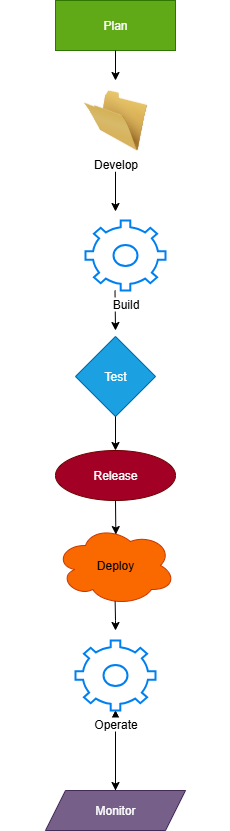

The diagram above was exported from draw.io. Its source (the exported page's mxGraphModel, read from the mxfile embedded in the PNG):
<mxGraphModel dx="1042" dy="562" grid="1" gridSize="10" guides="1" tooltips="1" connect="1" arrows="1" fold="1" page="1" pageScale="1" pageWidth="827" pageHeight="1169" math="0" shadow="0">
  <root>
    <mxCell id="0" />
    <mxCell id="1" parent="0" />
    <mxCell id="I8mAnksemK4hRhoxvPcx-1" value="Plan" style="rounded=0;whiteSpace=wrap;html=1;fillColor=#60a917;fontColor=#ffffff;strokeColor=#2D7600;" vertex="1" parent="1">
      <mxGeometry x="440" y="20" width="120" height="50" as="geometry" />
    </mxCell>
    <mxCell id="I8mAnksemK4hRhoxvPcx-5" value="Test" style="rhombus;whiteSpace=wrap;html=1;fillColor=#1ba1e2;fontColor=#ffffff;strokeColor=#006EAF;" vertex="1" parent="1">
      <mxGeometry x="460" y="356" width="80" height="80" as="geometry" />
    </mxCell>
    <mxCell id="I8mAnksemK4hRhoxvPcx-7" value="Release" style="ellipse;whiteSpace=wrap;html=1;fillColor=#a20025;fontColor=#ffffff;strokeColor=#6F0000;" vertex="1" parent="1">
      <mxGeometry x="440" y="470" width="120" height="50" as="geometry" />
    </mxCell>
    <mxCell id="I8mAnksemK4hRhoxvPcx-8" style="edgeStyle=orthogonalEdgeStyle;rounded=0;orthogonalLoop=1;jettySize=auto;html=1;exitX=0.5;exitY=1;exitDx=0;exitDy=0;" edge="1" parent="1">
      <mxGeometry relative="1" as="geometry">
        <mxPoint x="500" y="279" as="sourcePoint" />
        <mxPoint x="500" y="279" as="targetPoint" />
      </mxGeometry>
    </mxCell>
    <mxCell id="I8mAnksemK4hRhoxvPcx-9" value="Deploy" style="ellipse;shape=cloud;whiteSpace=wrap;html=1;fillColor=#fa6800;fontColor=#000000;strokeColor=#C73500;" vertex="1" parent="1">
      <mxGeometry x="440" y="545" width="120" height="80" as="geometry" />
    </mxCell>
    <mxCell id="I8mAnksemK4hRhoxvPcx-31" value="" style="edgeStyle=orthogonalEdgeStyle;rounded=0;orthogonalLoop=1;jettySize=auto;html=1;" edge="1" parent="1" source="I8mAnksemK4hRhoxvPcx-11" target="I8mAnksemK4hRhoxvPcx-22">
      <mxGeometry relative="1" as="geometry" />
    </mxCell>
    <mxCell id="I8mAnksemK4hRhoxvPcx-32" value="" style="edgeStyle=orthogonalEdgeStyle;rounded=0;orthogonalLoop=1;jettySize=auto;html=1;" edge="1" parent="1" source="I8mAnksemK4hRhoxvPcx-11" target="I8mAnksemK4hRhoxvPcx-22">
      <mxGeometry relative="1" as="geometry" />
    </mxCell>
    <mxCell id="I8mAnksemK4hRhoxvPcx-11" value="Monitor" style="shape=parallelogram;perimeter=parallelogramPerimeter;whiteSpace=wrap;html=1;fixedSize=1;fillColor=#76608a;fontColor=#ffffff;strokeColor=#432D57;" vertex="1" parent="1">
      <mxGeometry x="430" y="810" width="140" height="40" as="geometry" />
    </mxCell>
    <mxCell id="I8mAnksemK4hRhoxvPcx-16" value="" style="endArrow=classic;html=1;rounded=0;exitX=0.5;exitY=1;exitDx=0;exitDy=0;entryX=0.503;entryY=0.113;entryDx=0;entryDy=0;entryPerimeter=0;" edge="1" parent="1" source="I8mAnksemK4hRhoxvPcx-7" target="I8mAnksemK4hRhoxvPcx-9">
      <mxGeometry width="50" height="50" relative="1" as="geometry">
        <mxPoint x="530" y="320" as="sourcePoint" />
        <mxPoint x="500" y="440" as="targetPoint" />
      </mxGeometry>
    </mxCell>
    <mxCell id="I8mAnksemK4hRhoxvPcx-17" value="" style="endArrow=classic;html=1;rounded=0;exitX=0.5;exitY=1;exitDx=0;exitDy=0;" edge="1" parent="1" source="I8mAnksemK4hRhoxvPcx-5">
      <mxGeometry width="50" height="50" relative="1" as="geometry">
        <mxPoint x="530" y="320" as="sourcePoint" />
        <mxPoint x="500" y="470" as="targetPoint" />
      </mxGeometry>
    </mxCell>
    <mxCell id="I8mAnksemK4hRhoxvPcx-18" value="" style="endArrow=classic;html=1;rounded=0;exitX=0.5;exitY=1;exitDx=0;exitDy=0;" edge="1" parent="1">
      <mxGeometry width="50" height="50" relative="1" as="geometry">
        <mxPoint x="499.5" y="310" as="sourcePoint" />
        <mxPoint x="500" y="350" as="targetPoint" />
      </mxGeometry>
    </mxCell>
    <mxCell id="I8mAnksemK4hRhoxvPcx-19" value="" style="endArrow=classic;html=1;rounded=0;entryX=0.5;entryY=0;entryDx=0;entryDy=0;exitX=0.5;exitY=1;exitDx=0;exitDy=0;" edge="1" parent="1">
      <mxGeometry width="50" height="50" relative="1" as="geometry">
        <mxPoint x="500" y="191" as="sourcePoint" />
        <mxPoint x="500" y="231" as="targetPoint" />
      </mxGeometry>
    </mxCell>
    <mxCell id="I8mAnksemK4hRhoxvPcx-20" value="" style="endArrow=classic;html=1;rounded=0;entryX=0.5;entryY=0;entryDx=0;entryDy=0;exitX=0.5;exitY=1;exitDx=0;exitDy=0;" edge="1" parent="1" source="I8mAnksemK4hRhoxvPcx-1">
      <mxGeometry width="50" height="50" relative="1" as="geometry">
        <mxPoint x="530" y="320" as="sourcePoint" />
        <mxPoint x="500" y="100" as="targetPoint" />
      </mxGeometry>
    </mxCell>
    <mxCell id="I8mAnksemK4hRhoxvPcx-21" value="Develop" style="image;html=1;image=img/lib/clip_art/general/Empty_Folder_128x128.png" vertex="1" parent="1">
      <mxGeometry x="385" y="110" width="230" height="60" as="geometry" />
    </mxCell>
    <mxCell id="I8mAnksemK4hRhoxvPcx-30" value="" style="edgeStyle=orthogonalEdgeStyle;rounded=0;orthogonalLoop=1;jettySize=auto;html=1;" edge="1" parent="1" source="I8mAnksemK4hRhoxvPcx-22">
      <mxGeometry relative="1" as="geometry">
        <mxPoint x="500" y="810" as="targetPoint" />
      </mxGeometry>
    </mxCell>
    <mxCell id="I8mAnksemK4hRhoxvPcx-22" value="Operate" style="html=1;verticalLabelPosition=bottom;align=center;labelBackgroundColor=#ffffff;verticalAlign=top;strokeWidth=2;strokeColor=#0080F0;shadow=0;dashed=0;shape=mxgraph.ios7.icons.settings;" vertex="1" parent="1">
      <mxGeometry x="460" y="660" width="80" height="70" as="geometry" />
    </mxCell>
    <mxCell id="I8mAnksemK4hRhoxvPcx-25" value="" style="endArrow=classic;html=1;rounded=0;exitX=0.497;exitY=0.95;exitDx=0;exitDy=0;exitPerimeter=0;" edge="1" parent="1" source="I8mAnksemK4hRhoxvPcx-9">
      <mxGeometry width="50" height="50" relative="1" as="geometry">
        <mxPoint x="500" y="630" as="sourcePoint" />
        <mxPoint x="500" y="650" as="targetPoint" />
        <Array as="points">
          <mxPoint x="500" y="640" />
        </Array>
      </mxGeometry>
    </mxCell>
    <mxCell id="I8mAnksemK4hRhoxvPcx-28" value="Build" style="html=1;verticalLabelPosition=bottom;align=center;labelBackgroundColor=#ffffff;verticalAlign=top;strokeWidth=2;strokeColor=#0080F0;shadow=0;dashed=0;shape=mxgraph.ios7.icons.settings;" vertex="1" parent="1">
      <mxGeometry x="470" y="240" width="80" height="70" as="geometry" />
    </mxCell>
  </root>
</mxGraphModel>